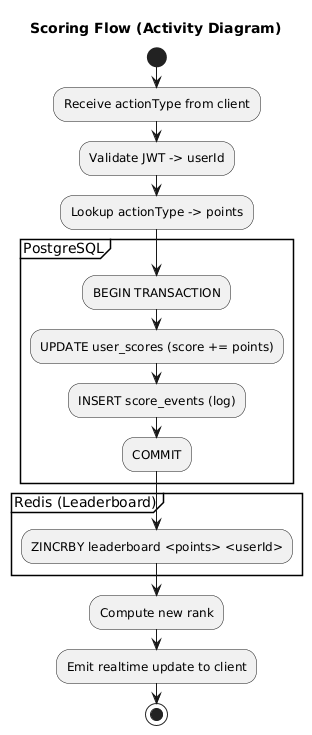

The diagram above was rendered by PlantUML. Its source (embedded in the PNG):
@startuml
title Scoring Flow (Activity Diagram)

start

:Receive actionType from client;
:Validate JWT -> userId;
:Lookup actionType -> points;

partition "PostgreSQL" {
    :BEGIN TRANSACTION;
    :UPDATE user_scores (score += points);
    :INSERT score_events (log);
    :COMMIT;
}

partition "Redis (Leaderboard)" {
    :ZINCRBY leaderboard <points> <userId>;
}

:Compute new rank;
:Emit realtime update to client;

stop
@enduml